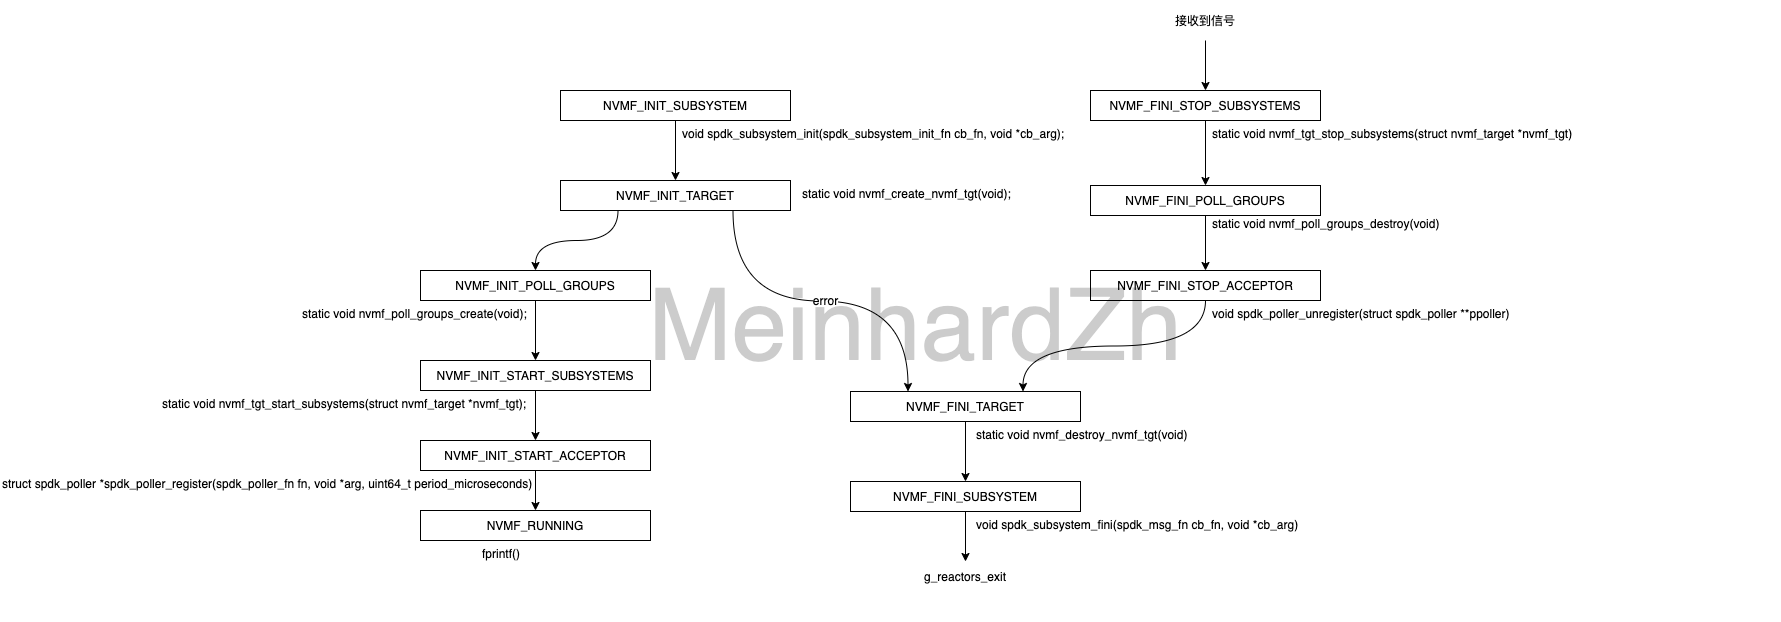

The diagram above was exported from draw.io. Its source (the exported page's mxGraphModel, read from the mxfile embedded in the PNG):
<mxGraphModel dx="3204" dy="1285" grid="1" gridSize="10" guides="1" tooltips="1" connect="1" arrows="1" fold="1" page="1" pageScale="1" pageWidth="827" pageHeight="1169" math="0" shadow="0">
  <root>
    <mxCell id="0" />
    <mxCell id="1" parent="0" />
    <mxCell id="slneMHmOIF6qBSzqQY0T-15" style="edgeStyle=orthogonalEdgeStyle;rounded=0;orthogonalLoop=1;jettySize=auto;html=1;exitX=0.5;exitY=1;exitDx=0;exitDy=0;entryX=0.5;entryY=0;entryDx=0;entryDy=0;curved=1;" edge="1" parent="1" source="slneMHmOIF6qBSzqQY0T-1" target="slneMHmOIF6qBSzqQY0T-12">
      <mxGeometry relative="1" as="geometry" />
    </mxCell>
    <mxCell id="slneMHmOIF6qBSzqQY0T-1" value="NVMF_INIT_SUBSYSTEM" style="rounded=0;whiteSpace=wrap;html=1;" vertex="1" parent="1">
      <mxGeometry x="160" y="160" width="230" height="30" as="geometry" />
    </mxCell>
    <mxCell id="slneMHmOIF6qBSzqQY0T-19" style="edgeStyle=orthogonalEdgeStyle;curved=1;rounded=0;orthogonalLoop=1;jettySize=auto;html=1;exitX=0.25;exitY=1;exitDx=0;exitDy=0;entryX=0.5;entryY=0;entryDx=0;entryDy=0;" edge="1" parent="1" source="slneMHmOIF6qBSzqQY0T-12" target="slneMHmOIF6qBSzqQY0T-17">
      <mxGeometry relative="1" as="geometry" />
    </mxCell>
    <mxCell id="slneMHmOIF6qBSzqQY0T-20" style="edgeStyle=orthogonalEdgeStyle;curved=1;rounded=0;orthogonalLoop=1;jettySize=auto;html=1;exitX=0.75;exitY=1;exitDx=0;exitDy=0;entryX=0.25;entryY=0;entryDx=0;entryDy=0;" edge="1" parent="1" source="slneMHmOIF6qBSzqQY0T-12" target="slneMHmOIF6qBSzqQY0T-18">
      <mxGeometry relative="1" as="geometry" />
    </mxCell>
    <mxCell id="slneMHmOIF6qBSzqQY0T-21" value="error" style="edgeLabel;html=1;align=center;verticalAlign=middle;resizable=0;points=[];" vertex="1" connectable="0" parent="slneMHmOIF6qBSzqQY0T-20">
      <mxGeometry x="0.0189" y="1" relative="1" as="geometry">
        <mxPoint as="offset" />
      </mxGeometry>
    </mxCell>
    <mxCell id="slneMHmOIF6qBSzqQY0T-12" value="NVMF_INIT_TARGET" style="rounded=0;whiteSpace=wrap;html=1;" vertex="1" parent="1">
      <mxGeometry x="160" y="250" width="230" height="30" as="geometry" />
    </mxCell>
    <mxCell id="slneMHmOIF6qBSzqQY0T-23" style="edgeStyle=orthogonalEdgeStyle;curved=1;rounded=0;orthogonalLoop=1;jettySize=auto;html=1;exitX=0.5;exitY=1;exitDx=0;exitDy=0;entryX=0.5;entryY=0;entryDx=0;entryDy=0;" edge="1" parent="1" source="slneMHmOIF6qBSzqQY0T-17" target="slneMHmOIF6qBSzqQY0T-22">
      <mxGeometry relative="1" as="geometry" />
    </mxCell>
    <mxCell id="slneMHmOIF6qBSzqQY0T-17" value="NVMF_INIT_POLL_GROUPS" style="rounded=0;whiteSpace=wrap;html=1;" vertex="1" parent="1">
      <mxGeometry x="20" y="340" width="230" height="30" as="geometry" />
    </mxCell>
    <mxCell id="slneMHmOIF6qBSzqQY0T-36" style="edgeStyle=orthogonalEdgeStyle;curved=1;rounded=0;orthogonalLoop=1;jettySize=auto;html=1;exitX=0.5;exitY=1;exitDx=0;exitDy=0;entryX=0.5;entryY=0;entryDx=0;entryDy=0;" edge="1" parent="1" source="slneMHmOIF6qBSzqQY0T-18" target="slneMHmOIF6qBSzqQY0T-38">
      <mxGeometry relative="1" as="geometry">
        <mxPoint x="565" y="551" as="targetPoint" />
      </mxGeometry>
    </mxCell>
    <mxCell id="slneMHmOIF6qBSzqQY0T-18" value="NVMF_FINI_TARGET" style="rounded=0;whiteSpace=wrap;html=1;" vertex="1" parent="1">
      <mxGeometry x="450" y="461" width="230" height="30" as="geometry" />
    </mxCell>
    <mxCell id="slneMHmOIF6qBSzqQY0T-27" style="edgeStyle=orthogonalEdgeStyle;curved=1;rounded=0;orthogonalLoop=1;jettySize=auto;html=1;exitX=0.5;exitY=1;exitDx=0;exitDy=0;entryX=0.5;entryY=0;entryDx=0;entryDy=0;" edge="1" parent="1" source="slneMHmOIF6qBSzqQY0T-22" target="slneMHmOIF6qBSzqQY0T-26">
      <mxGeometry relative="1" as="geometry" />
    </mxCell>
    <mxCell id="slneMHmOIF6qBSzqQY0T-22" value="NVMF_INIT_START_SUBSYSTEMS" style="rounded=0;whiteSpace=wrap;html=1;" vertex="1" parent="1">
      <mxGeometry x="20" y="430" width="230" height="30" as="geometry" />
    </mxCell>
    <mxCell id="slneMHmOIF6qBSzqQY0T-29" style="edgeStyle=orthogonalEdgeStyle;curved=1;rounded=0;orthogonalLoop=1;jettySize=auto;html=1;exitX=0.5;exitY=1;exitDx=0;exitDy=0;entryX=0.5;entryY=0;entryDx=0;entryDy=0;" edge="1" parent="1" source="slneMHmOIF6qBSzqQY0T-26" target="slneMHmOIF6qBSzqQY0T-28">
      <mxGeometry relative="1" as="geometry" />
    </mxCell>
    <mxCell id="slneMHmOIF6qBSzqQY0T-26" value="NVMF_INIT_START_ACCEPTOR" style="rounded=0;whiteSpace=wrap;html=1;" vertex="1" parent="1">
      <mxGeometry x="20" y="510" width="230" height="30" as="geometry" />
    </mxCell>
    <mxCell id="slneMHmOIF6qBSzqQY0T-28" value="NVMF_RUNNING" style="rounded=0;whiteSpace=wrap;html=1;" vertex="1" parent="1">
      <mxGeometry x="20" y="580" width="230" height="30" as="geometry" />
    </mxCell>
    <mxCell id="slneMHmOIF6qBSzqQY0T-30" value="void spdk_subsystem_init(spdk_subsystem_init_fn cb_fn, void *cb_arg);" style="text;whiteSpace=wrap;html=1;" vertex="1" parent="1">
      <mxGeometry x="280" y="190" width="410" height="30" as="geometry" />
    </mxCell>
    <mxCell id="slneMHmOIF6qBSzqQY0T-31" value="static void nvmf_create_nvmf_tgt(void);" style="text;whiteSpace=wrap;html=1;" vertex="1" parent="1">
      <mxGeometry x="400" y="250" width="230" height="30" as="geometry" />
    </mxCell>
    <mxCell id="slneMHmOIF6qBSzqQY0T-32" value="static void nvmf_poll_groups_create(void);" style="text;whiteSpace=wrap;html=1;" vertex="1" parent="1">
      <mxGeometry x="-100" y="370" width="250" height="30" as="geometry" />
    </mxCell>
    <mxCell id="slneMHmOIF6qBSzqQY0T-33" value="static void nvmf_tgt_start_subsystems(struct nvmf_target *nvmf_tgt);" style="text;whiteSpace=wrap;html=1;" vertex="1" parent="1">
      <mxGeometry x="-240" y="460" width="390" height="30" as="geometry" />
    </mxCell>
    <mxCell id="slneMHmOIF6qBSzqQY0T-34" value="struct spdk_poller *spdk_poller_register(spdk_poller_fn fn, void *arg, uint64_t period_microseconds)" style="text;whiteSpace=wrap;html=1;" vertex="1" parent="1">
      <mxGeometry x="-400" y="540" width="550" height="40" as="geometry" />
    </mxCell>
    <mxCell id="slneMHmOIF6qBSzqQY0T-35" value="fprintf()" style="text;whiteSpace=wrap;html=1;" vertex="1" parent="1">
      <mxGeometry x="80" y="610" width="60" height="30" as="geometry" />
    </mxCell>
    <mxCell id="slneMHmOIF6qBSzqQY0T-44" style="edgeStyle=orthogonalEdgeStyle;curved=1;rounded=0;orthogonalLoop=1;jettySize=auto;html=1;exitX=0.5;exitY=1;exitDx=0;exitDy=0;" edge="1" parent="1" source="slneMHmOIF6qBSzqQY0T-38">
      <mxGeometry relative="1" as="geometry">
        <mxPoint x="565" y="631" as="targetPoint" />
      </mxGeometry>
    </mxCell>
    <mxCell id="slneMHmOIF6qBSzqQY0T-38" value="NVMF_FINI_SUBSYSTEM" style="rounded=0;whiteSpace=wrap;html=1;" vertex="1" parent="1">
      <mxGeometry x="450" y="551" width="230" height="30" as="geometry" />
    </mxCell>
    <mxCell id="slneMHmOIF6qBSzqQY0T-41" value="void spdk_subsystem_fini(spdk_msg_fn cb_fn, void *cb_arg)" style="text;whiteSpace=wrap;html=1;" vertex="1" parent="1">
      <mxGeometry x="574" y="581" width="350" height="30" as="geometry" />
    </mxCell>
    <mxCell id="slneMHmOIF6qBSzqQY0T-42" value="static void nvmf_destroy_nvmf_tgt(void)" style="text;whiteSpace=wrap;html=1;" vertex="1" parent="1">
      <mxGeometry x="574" y="491" width="240" height="30" as="geometry" />
    </mxCell>
    <mxCell id="slneMHmOIF6qBSzqQY0T-45" value="g_reactors_exit" style="text;html=1;strokeColor=none;fillColor=none;align=center;verticalAlign=middle;whiteSpace=wrap;rounded=0;" vertex="1" parent="1">
      <mxGeometry x="545" y="636" width="40" height="20" as="geometry" />
    </mxCell>
    <mxCell id="slneMHmOIF6qBSzqQY0T-50" style="edgeStyle=orthogonalEdgeStyle;curved=1;rounded=0;orthogonalLoop=1;jettySize=auto;html=1;exitX=0.5;exitY=1;exitDx=0;exitDy=0;entryX=0.5;entryY=0;entryDx=0;entryDy=0;" edge="1" parent="1" source="slneMHmOIF6qBSzqQY0T-46" target="slneMHmOIF6qBSzqQY0T-49">
      <mxGeometry relative="1" as="geometry" />
    </mxCell>
    <mxCell id="slneMHmOIF6qBSzqQY0T-46" value="NVMF_FINI_STOP_SUBSYSTEMS" style="rounded=0;whiteSpace=wrap;html=1;" vertex="1" parent="1">
      <mxGeometry x="690" y="160" width="230" height="30" as="geometry" />
    </mxCell>
    <mxCell id="slneMHmOIF6qBSzqQY0T-48" style="edgeStyle=orthogonalEdgeStyle;curved=1;rounded=0;orthogonalLoop=1;jettySize=auto;html=1;exitX=0.5;exitY=1;exitDx=0;exitDy=0;entryX=0.5;entryY=0;entryDx=0;entryDy=0;" edge="1" parent="1" source="slneMHmOIF6qBSzqQY0T-47" target="slneMHmOIF6qBSzqQY0T-46">
      <mxGeometry relative="1" as="geometry" />
    </mxCell>
    <mxCell id="slneMHmOIF6qBSzqQY0T-47" value="接收到信号" style="text;html=1;strokeColor=none;fillColor=none;align=center;verticalAlign=middle;whiteSpace=wrap;rounded=0;" vertex="1" parent="1">
      <mxGeometry x="765" y="70" width="80" height="40" as="geometry" />
    </mxCell>
    <mxCell id="slneMHmOIF6qBSzqQY0T-54" style="edgeStyle=orthogonalEdgeStyle;curved=1;rounded=0;orthogonalLoop=1;jettySize=auto;html=1;exitX=0.5;exitY=1;exitDx=0;exitDy=0;entryX=0.5;entryY=0;entryDx=0;entryDy=0;" edge="1" parent="1" source="slneMHmOIF6qBSzqQY0T-49" target="slneMHmOIF6qBSzqQY0T-53">
      <mxGeometry relative="1" as="geometry" />
    </mxCell>
    <mxCell id="slneMHmOIF6qBSzqQY0T-49" value="NVMF_FINI_POLL_GROUPS" style="rounded=0;whiteSpace=wrap;html=1;" vertex="1" parent="1">
      <mxGeometry x="690" y="255" width="230" height="30" as="geometry" />
    </mxCell>
    <mxCell id="slneMHmOIF6qBSzqQY0T-51" value="static void nvmf_tgt_stop_subsystems(struct nvmf_target *nvmf_tgt)" style="text;whiteSpace=wrap;html=1;" vertex="1" parent="1">
      <mxGeometry x="810" y="190" width="390" height="30" as="geometry" />
    </mxCell>
    <mxCell id="slneMHmOIF6qBSzqQY0T-52" value="static void nvmf_poll_groups_destroy(void)" style="text;whiteSpace=wrap;html=1;" vertex="1" parent="1">
      <mxGeometry x="810" y="280" width="250" height="30" as="geometry" />
    </mxCell>
    <mxCell id="slneMHmOIF6qBSzqQY0T-57" style="edgeStyle=orthogonalEdgeStyle;curved=1;rounded=0;orthogonalLoop=1;jettySize=auto;html=1;exitX=0.5;exitY=1;exitDx=0;exitDy=0;entryX=0.75;entryY=0;entryDx=0;entryDy=0;" edge="1" parent="1" source="slneMHmOIF6qBSzqQY0T-53" target="slneMHmOIF6qBSzqQY0T-18">
      <mxGeometry relative="1" as="geometry" />
    </mxCell>
    <mxCell id="slneMHmOIF6qBSzqQY0T-53" value="NVMF_FINI_STOP_ACCEPTOR" style="rounded=0;whiteSpace=wrap;html=1;" vertex="1" parent="1">
      <mxGeometry x="690" y="340" width="230" height="30" as="geometry" />
    </mxCell>
    <mxCell id="slneMHmOIF6qBSzqQY0T-55" value="void spdk_poller_unregister(struct spdk_poller **ppoller)" style="text;whiteSpace=wrap;html=1;" vertex="1" parent="1">
      <mxGeometry x="810" y="370" width="320" height="30" as="geometry" />
    </mxCell>
    <mxCell id="slneMHmOIF6qBSzqQY0T-60" value="MeinhardZh" style="text;html=1;strokeColor=none;fillColor=none;align=center;verticalAlign=middle;whiteSpace=wrap;rounded=0;fontSize=100;textOpacity=20;" vertex="1" parent="1">
      <mxGeometry x="-350" y="100" width="1730" height="590" as="geometry" />
    </mxCell>
  </root>
</mxGraphModel>